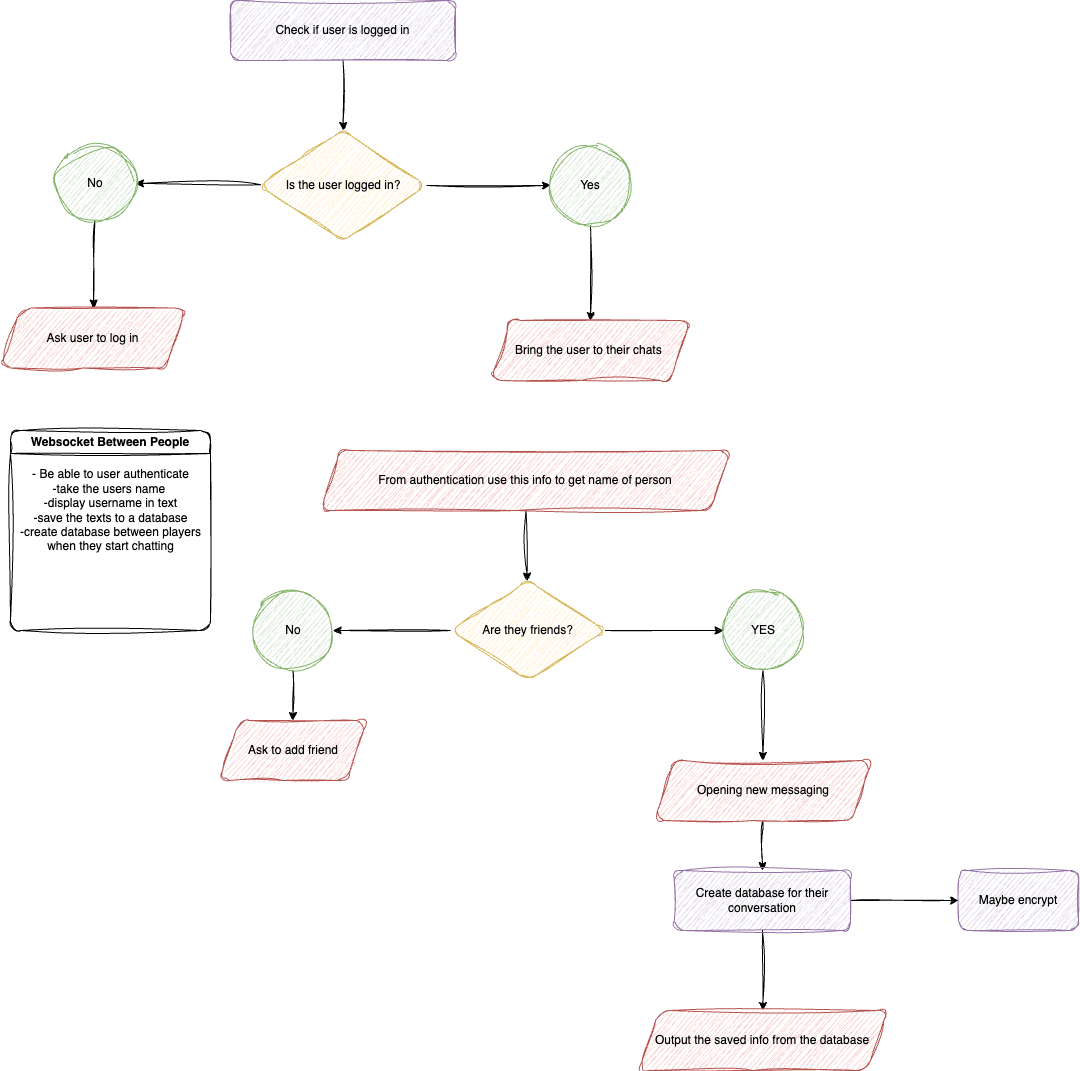

The diagram above was exported from draw.io. Its source (the exported page's mxGraphModel, read from the mxfile embedded in the PNG):
<mxGraphModel dx="355" dy="519" grid="1" gridSize="10" guides="1" tooltips="1" connect="1" arrows="1" fold="1" page="1" pageScale="1" pageWidth="827" pageHeight="1169" math="0" shadow="0">
  <root>
    <mxCell id="0" />
    <mxCell id="1" parent="0" />
    <mxCell id="6" value="" style="edgeStyle=none;html=1;sketch=1;curveFitting=1;jiggle=2;rounded=1;" edge="1" parent="1" source="4" target="5">
      <mxGeometry relative="1" as="geometry" />
    </mxCell>
    <mxCell id="4" value="Check if user is logged in" style="rounded=1;whiteSpace=wrap;html=1;fillColor=#e1d5e7;strokeColor=#9673a6;sketch=1;curveFitting=1;jiggle=2;" vertex="1" parent="1">
      <mxGeometry x="300" y="40" width="225" height="60" as="geometry" />
    </mxCell>
    <mxCell id="8" value="" style="edgeStyle=none;html=1;sketch=1;curveFitting=1;jiggle=2;rounded=1;" edge="1" parent="1" source="5" target="7">
      <mxGeometry relative="1" as="geometry" />
    </mxCell>
    <mxCell id="10" value="" style="edgeStyle=none;html=1;sketch=1;curveFitting=1;jiggle=2;rounded=1;" edge="1" parent="1" source="5" target="9">
      <mxGeometry relative="1" as="geometry" />
    </mxCell>
    <mxCell id="5" value="Is the user logged in?" style="rhombus;whiteSpace=wrap;html=1;fillColor=#fff2cc;strokeColor=#d6b656;rounded=1;sketch=1;curveFitting=1;jiggle=2;" vertex="1" parent="1">
      <mxGeometry x="328.75" y="170" width="167.5" height="110" as="geometry" />
    </mxCell>
    <mxCell id="14" value="" style="edgeStyle=none;html=1;sketch=1;curveFitting=1;jiggle=2;rounded=1;" edge="1" parent="1" source="7" target="13">
      <mxGeometry relative="1" as="geometry" />
    </mxCell>
    <mxCell id="7" value="Yes" style="ellipse;whiteSpace=wrap;html=1;fillColor=#d5e8d4;strokeColor=#82b366;rounded=1;sketch=1;curveFitting=1;jiggle=2;" vertex="1" parent="1">
      <mxGeometry x="620" y="185" width="80" height="80" as="geometry" />
    </mxCell>
    <mxCell id="12" value="" style="edgeStyle=none;html=1;sketch=1;curveFitting=1;jiggle=2;rounded=1;" edge="1" parent="1" source="9" target="11">
      <mxGeometry relative="1" as="geometry" />
    </mxCell>
    <mxCell id="9" value="No" style="ellipse;whiteSpace=wrap;html=1;fillColor=#d5e8d4;strokeColor=#82b366;rounded=1;sketch=1;curveFitting=1;jiggle=2;" vertex="1" parent="1">
      <mxGeometry x="125" y="185" width="80" height="75" as="geometry" />
    </mxCell>
    <mxCell id="11" value="Ask user to log in" style="shape=parallelogram;perimeter=parallelogramPerimeter;whiteSpace=wrap;html=1;fixedSize=1;fillColor=#f8cecc;strokeColor=#b85450;rounded=1;sketch=1;curveFitting=1;jiggle=2;" vertex="1" parent="1">
      <mxGeometry x="70" y="347.5" width="185" height="60" as="geometry" />
    </mxCell>
    <mxCell id="13" value="Bring the user to their chats&amp;nbsp;" style="shape=parallelogram;perimeter=parallelogramPerimeter;whiteSpace=wrap;html=1;fixedSize=1;fillColor=#f8cecc;strokeColor=#b85450;rounded=1;sketch=1;curveFitting=1;jiggle=2;" vertex="1" parent="1">
      <mxGeometry x="560" y="360" width="200" height="60" as="geometry" />
    </mxCell>
    <mxCell id="16" value="Websocket Between People" style="swimlane;whiteSpace=wrap;html=1;glass=0;sketch=1;curveFitting=1;jiggle=2;rounded=1;" vertex="1" parent="1">
      <mxGeometry x="80" y="470" width="200" height="200" as="geometry">
        <mxRectangle x="320" y="490" width="140" height="30" as="alternateBounds" />
      </mxGeometry>
    </mxCell>
    <mxCell id="19" value="- Be able to user authenticate&lt;div&gt;-take the users name&amp;nbsp;&lt;/div&gt;&lt;div&gt;-display username in text&lt;/div&gt;&lt;div&gt;-save the texts to a database&lt;/div&gt;&lt;div&gt;-create database between players&lt;/div&gt;&lt;div&gt;when they start chatting&lt;/div&gt;" style="text;html=1;align=center;verticalAlign=middle;resizable=0;points=[];autosize=1;strokeColor=none;fillColor=none;sketch=1;curveFitting=1;jiggle=2;rounded=1;" vertex="1" parent="16">
      <mxGeometry y="30" width="200" height="100" as="geometry" />
    </mxCell>
    <mxCell id="25" value="" style="edgeStyle=none;html=1;sketch=1;curveFitting=1;jiggle=2;rounded=1;" edge="1" parent="1" source="23" target="24">
      <mxGeometry relative="1" as="geometry" />
    </mxCell>
    <mxCell id="23" value="From authentication use this info to get name of person" style="shape=parallelogram;perimeter=parallelogramPerimeter;whiteSpace=wrap;html=1;fixedSize=1;fillColor=#f8cecc;strokeColor=#b85450;sketch=1;curveFitting=1;jiggle=2;shadow=0;rounded=1;" vertex="1" parent="1">
      <mxGeometry x="390" y="490" width="410" height="60" as="geometry" />
    </mxCell>
    <mxCell id="27" value="" style="edgeStyle=none;html=1;sketch=1;curveFitting=1;jiggle=2;rounded=1;" edge="1" parent="1" source="24" target="26">
      <mxGeometry relative="1" as="geometry" />
    </mxCell>
    <mxCell id="29" value="" style="edgeStyle=none;html=1;sketch=1;curveFitting=1;jiggle=2;rounded=1;" edge="1" parent="1" source="24" target="28">
      <mxGeometry relative="1" as="geometry" />
    </mxCell>
    <mxCell id="24" value="Are they friends?" style="rhombus;whiteSpace=wrap;html=1;fillColor=#fff2cc;strokeColor=#d6b656;sketch=1;curveFitting=1;jiggle=2;shadow=0;rounded=1;" vertex="1" parent="1">
      <mxGeometry x="520" y="620" width="155" height="100" as="geometry" />
    </mxCell>
    <mxCell id="33" value="" style="edgeStyle=none;html=1;sketch=1;curveFitting=1;jiggle=2;rounded=1;" edge="1" parent="1" source="26" target="32">
      <mxGeometry relative="1" as="geometry" />
    </mxCell>
    <mxCell id="26" value="YES" style="ellipse;whiteSpace=wrap;html=1;fillColor=#d5e8d4;strokeColor=#82b366;sketch=1;curveFitting=1;jiggle=2;shadow=0;rounded=1;" vertex="1" parent="1">
      <mxGeometry x="792.5" y="630" width="80" height="80" as="geometry" />
    </mxCell>
    <mxCell id="31" value="" style="edgeStyle=none;html=1;sketch=1;curveFitting=1;jiggle=2;rounded=1;" edge="1" parent="1" source="28" target="30">
      <mxGeometry relative="1" as="geometry" />
    </mxCell>
    <mxCell id="28" value="No" style="ellipse;whiteSpace=wrap;html=1;fillColor=#d5e8d4;strokeColor=#82b366;sketch=1;curveFitting=1;jiggle=2;shadow=0;rounded=1;" vertex="1" parent="1">
      <mxGeometry x="322.5" y="630" width="80" height="80" as="geometry" />
    </mxCell>
    <mxCell id="30" value="Ask to add friend" style="shape=parallelogram;perimeter=parallelogramPerimeter;whiteSpace=wrap;html=1;fixedSize=1;fillColor=#f8cecc;strokeColor=#b85450;sketch=1;curveFitting=1;jiggle=2;shadow=0;rounded=1;" vertex="1" parent="1">
      <mxGeometry x="288.75" y="760" width="147.5" height="60" as="geometry" />
    </mxCell>
    <mxCell id="35" value="" style="edgeStyle=none;html=1;sketch=1;curveFitting=1;jiggle=2;rounded=1;" edge="1" parent="1" source="32" target="34">
      <mxGeometry relative="1" as="geometry" />
    </mxCell>
    <mxCell id="32" value="Opening new messaging" style="shape=parallelogram;perimeter=parallelogramPerimeter;whiteSpace=wrap;html=1;fixedSize=1;fillColor=#f8cecc;strokeColor=#b85450;sketch=1;curveFitting=1;jiggle=2;shadow=0;rounded=1;" vertex="1" parent="1">
      <mxGeometry x="723.75" y="800" width="217.5" height="60" as="geometry" />
    </mxCell>
    <mxCell id="37" value="" style="edgeStyle=none;html=1;sketch=1;curveFitting=1;jiggle=2;rounded=1;" edge="1" parent="1" source="34" target="36">
      <mxGeometry relative="1" as="geometry" />
    </mxCell>
    <mxCell id="39" value="" style="edgeStyle=none;html=1;sketch=1;curveFitting=1;jiggle=2;rounded=1;" edge="1" parent="1" source="34" target="38">
      <mxGeometry relative="1" as="geometry" />
    </mxCell>
    <mxCell id="34" value="Create database for their conversation" style="whiteSpace=wrap;html=1;fillColor=#e1d5e7;strokeColor=#9673a6;sketch=1;curveFitting=1;jiggle=2;shadow=0;rounded=1;" vertex="1" parent="1">
      <mxGeometry x="743.75" y="910" width="176.25" height="60" as="geometry" />
    </mxCell>
    <mxCell id="36" value="Maybe encrypt" style="whiteSpace=wrap;html=1;fillColor=#e1d5e7;strokeColor=#9673a6;sketch=1;curveFitting=1;jiggle=2;shadow=0;rounded=1;" vertex="1" parent="1">
      <mxGeometry x="1028.125" y="910" width="120" height="60" as="geometry" />
    </mxCell>
    <mxCell id="38" value="Output the saved info from the database" style="shape=parallelogram;perimeter=parallelogramPerimeter;whiteSpace=wrap;html=1;fixedSize=1;fillColor=#f8cecc;strokeColor=#b85450;sketch=1;curveFitting=1;jiggle=2;shadow=0;rounded=1;" vertex="1" parent="1">
      <mxGeometry x="708.43" y="1050" width="248.13" height="60" as="geometry" />
    </mxCell>
  </root>
</mxGraphModel>